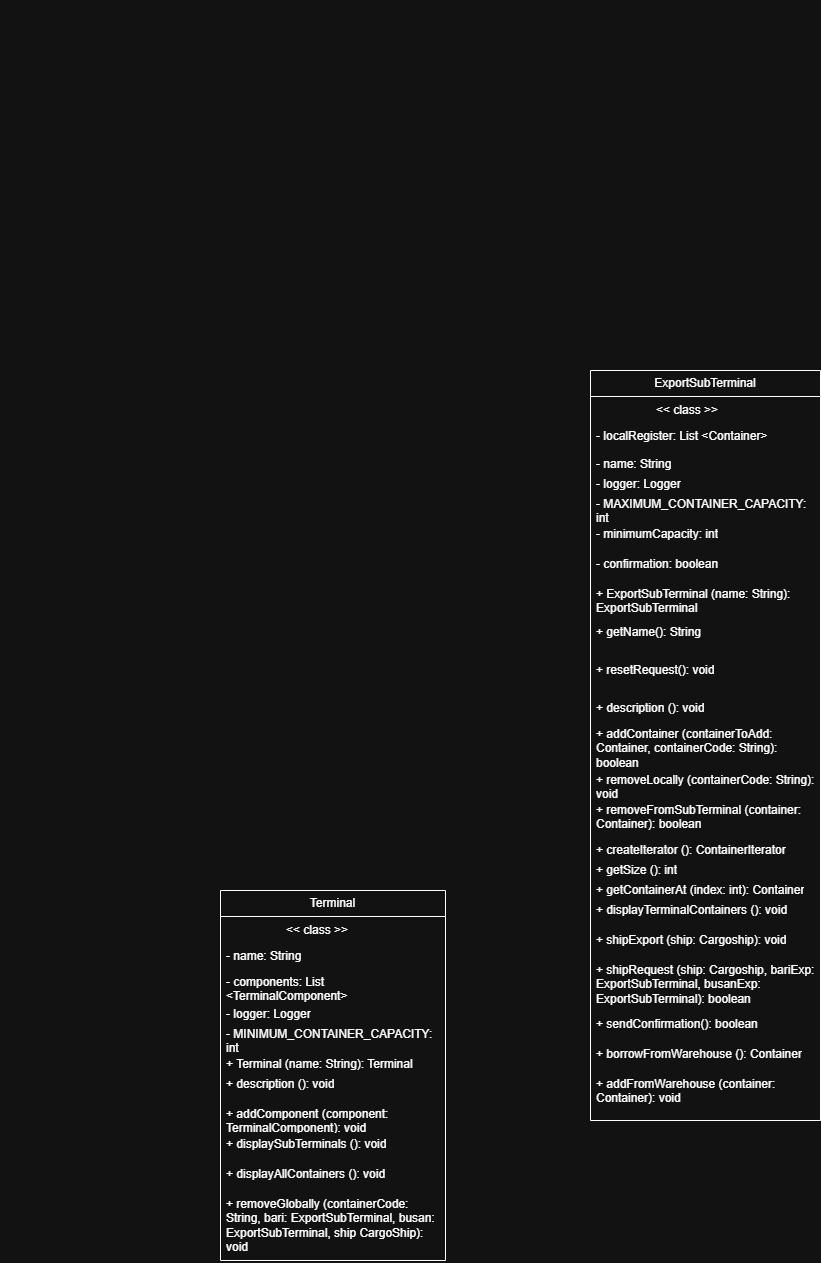

The diagram above was exported from draw.io. Its source (the exported page's mxGraphModel, read from the mxfile embedded in the PNG):
<mxGraphModel dx="697" dy="568" grid="1" gridSize="10" guides="1" tooltips="1" connect="1" arrows="1" fold="1" page="1" pageScale="1" pageWidth="2339" pageHeight="3300" math="0" shadow="0">
  <root>
    <mxCell id="0" />
    <mxCell id="1" parent="0" />
    <mxCell id="pZEXInjFZjCyV2kr3jAC-1" parent="1" style="text;whiteSpace=wrap;html=1;" value="&lt;div style=&quot;color: #6688cc;background-color: #000c18;font-family: Consolas, 'Courier New', monospace;font-weight: normal;font-size: 14px;line-height: 19px;white-space: pre;&quot;&gt;&lt;br&gt;&lt;/div&gt;" vertex="1">
      <mxGeometry height="40" width="30" x="610" y="590" as="geometry" />
    </mxCell>
    <mxCell id="UI3-ia60wXxjepQum_Ov-1" parent="1" style="swimlane;fontStyle=0;childLayout=stackLayout;horizontal=1;startSize=26;fillColor=none;horizontalStack=0;resizeParent=1;resizeParentMax=0;resizeLast=0;collapsible=1;marginBottom=0;whiteSpace=wrap;html=1;" value="ExportSubTerminal" vertex="1">
      <mxGeometry height="750" width="230" x="1200" y="960" as="geometry" />
    </mxCell>
    <mxCell id="UI3-ia60wXxjepQum_Ov-2" parent="UI3-ia60wXxjepQum_Ov-1" style="text;strokeColor=none;fillColor=none;align=left;verticalAlign=top;spacingLeft=4;spacingRight=4;overflow=hidden;rotatable=0;points=[[0,0.5],[1,0.5]];portConstraint=eastwest;whiteSpace=wrap;html=1;" value="&lt;span style=&quot;white-space: pre;&quot;&gt;&#09;&lt;/span&gt;&lt;span style=&quot;white-space: pre;&quot;&gt;&#09;&lt;/span&gt;&amp;nbsp; &amp;lt;&amp;lt; class &amp;gt;&amp;gt;" vertex="1">
      <mxGeometry height="26" width="230" y="26" as="geometry" />
    </mxCell>
    <mxCell id="UI3-ia60wXxjepQum_Ov-3" parent="UI3-ia60wXxjepQum_Ov-1" style="text;strokeColor=none;fillColor=none;align=left;verticalAlign=top;spacingLeft=4;spacingRight=4;overflow=hidden;rotatable=0;points=[[0,0.5],[1,0.5]];portConstraint=eastwest;whiteSpace=wrap;html=1;" value="- localRegister: List &amp;lt;Container&amp;gt;" vertex="1">
      <mxGeometry height="28" width="230" y="52" as="geometry" />
    </mxCell>
    <mxCell id="UI3-ia60wXxjepQum_Ov-4" parent="UI3-ia60wXxjepQum_Ov-1" style="text;strokeColor=none;fillColor=none;align=left;verticalAlign=top;spacingLeft=4;spacingRight=4;overflow=hidden;rotatable=0;points=[[0,0.5],[1,0.5]];portConstraint=eastwest;whiteSpace=wrap;html=1;" value="- name: String" vertex="1">
      <mxGeometry height="20" width="230" y="80" as="geometry" />
    </mxCell>
    <mxCell id="UI3-ia60wXxjepQum_Ov-5" parent="UI3-ia60wXxjepQum_Ov-1" style="text;strokeColor=none;fillColor=none;align=left;verticalAlign=top;spacingLeft=4;spacingRight=4;overflow=hidden;rotatable=0;points=[[0,0.5],[1,0.5]];portConstraint=eastwest;whiteSpace=wrap;html=1;" value="- logger: Logger" vertex="1">
      <mxGeometry height="20" width="230" y="100" as="geometry" />
    </mxCell>
    <mxCell id="UI3-ia60wXxjepQum_Ov-6" parent="UI3-ia60wXxjepQum_Ov-1" style="text;strokeColor=none;fillColor=none;align=left;verticalAlign=top;spacingLeft=4;spacingRight=4;overflow=hidden;rotatable=0;points=[[0,0.5],[1,0.5]];portConstraint=eastwest;whiteSpace=wrap;html=1;" value="- MAXIMUM_CONTAINER_CAPACITY: int" vertex="1">
      <mxGeometry height="30" width="230" y="120" as="geometry" />
    </mxCell>
    <mxCell id="UI3-ia60wXxjepQum_Ov-7" parent="UI3-ia60wXxjepQum_Ov-1" style="text;strokeColor=none;fillColor=none;align=left;verticalAlign=top;spacingLeft=4;spacingRight=4;overflow=hidden;rotatable=0;points=[[0,0.5],[1,0.5]];portConstraint=eastwest;whiteSpace=wrap;html=1;" value="- minimumCapacity: int" vertex="1">
      <mxGeometry height="30" width="230" y="150" as="geometry" />
    </mxCell>
    <mxCell id="UI3-ia60wXxjepQum_Ov-8" parent="UI3-ia60wXxjepQum_Ov-1" style="text;strokeColor=none;fillColor=none;align=left;verticalAlign=top;spacingLeft=4;spacingRight=4;overflow=hidden;rotatable=0;points=[[0,0.5],[1,0.5]];portConstraint=eastwest;whiteSpace=wrap;html=1;" value="- confirmation: boolean" vertex="1">
      <mxGeometry height="30" width="230" y="180" as="geometry" />
    </mxCell>
    <mxCell id="UI3-ia60wXxjepQum_Ov-9" parent="UI3-ia60wXxjepQum_Ov-1" style="text;strokeColor=none;fillColor=none;align=left;verticalAlign=top;spacingLeft=4;spacingRight=4;overflow=hidden;rotatable=0;points=[[0,0.5],[1,0.5]];portConstraint=eastwest;whiteSpace=wrap;html=1;" value="+ ExportSubTerminal (name: String): ExportSubTerminal" vertex="1">
      <mxGeometry height="38" width="230" y="210" as="geometry" />
    </mxCell>
    <mxCell id="UI3-ia60wXxjepQum_Ov-10" parent="UI3-ia60wXxjepQum_Ov-1" style="text;strokeColor=none;fillColor=none;align=left;verticalAlign=top;spacingLeft=4;spacingRight=4;overflow=hidden;rotatable=0;points=[[0,0.5],[1,0.5]];portConstraint=eastwest;whiteSpace=wrap;html=1;" value="+ getName(): String" vertex="1">
      <mxGeometry height="38" width="230" y="248" as="geometry" />
    </mxCell>
    <mxCell id="UI3-ia60wXxjepQum_Ov-11" parent="UI3-ia60wXxjepQum_Ov-1" style="text;strokeColor=none;fillColor=none;align=left;verticalAlign=top;spacingLeft=4;spacingRight=4;overflow=hidden;rotatable=0;points=[[0,0.5],[1,0.5]];portConstraint=eastwest;whiteSpace=wrap;html=1;" value="+ resetRequest(): void" vertex="1">
      <mxGeometry height="38" width="230" y="286" as="geometry" />
    </mxCell>
    <mxCell id="UI3-ia60wXxjepQum_Ov-12" parent="UI3-ia60wXxjepQum_Ov-1" style="text;strokeColor=none;fillColor=none;align=left;verticalAlign=top;spacingLeft=4;spacingRight=4;overflow=hidden;rotatable=0;points=[[0,0.5],[1,0.5]];portConstraint=eastwest;whiteSpace=wrap;html=1;" value="+ description (): void" vertex="1">
      <mxGeometry height="26" width="230" y="324" as="geometry" />
    </mxCell>
    <mxCell id="UI3-ia60wXxjepQum_Ov-13" parent="UI3-ia60wXxjepQum_Ov-1" style="text;strokeColor=none;fillColor=none;align=left;verticalAlign=top;spacingLeft=4;spacingRight=4;overflow=hidden;rotatable=0;points=[[0,0.5],[1,0.5]];portConstraint=eastwest;whiteSpace=wrap;html=1;" value="+ addContainer (containerToAdd: Container, containerCode: String): boolean" vertex="1">
      <mxGeometry height="46" width="230" y="350" as="geometry" />
    </mxCell>
    <mxCell id="UI3-ia60wXxjepQum_Ov-14" parent="UI3-ia60wXxjepQum_Ov-1" style="text;strokeColor=none;fillColor=none;align=left;verticalAlign=top;spacingLeft=4;spacingRight=4;overflow=hidden;rotatable=0;points=[[0,0.5],[1,0.5]];portConstraint=eastwest;whiteSpace=wrap;html=1;" value="+ removeLocally (containerCode: String): void" vertex="1">
      <mxGeometry height="30" width="230" y="396" as="geometry" />
    </mxCell>
    <mxCell id="UI3-ia60wXxjepQum_Ov-15" parent="UI3-ia60wXxjepQum_Ov-1" style="text;strokeColor=none;fillColor=none;align=left;verticalAlign=top;spacingLeft=4;spacingRight=4;overflow=hidden;rotatable=0;points=[[0,0.5],[1,0.5]];portConstraint=eastwest;whiteSpace=wrap;html=1;" value="+ removeFromSubTerminal (container: Container): boolean" vertex="1">
      <mxGeometry height="40" width="230" y="426" as="geometry" />
    </mxCell>
    <mxCell id="UI3-ia60wXxjepQum_Ov-16" parent="UI3-ia60wXxjepQum_Ov-1" style="text;strokeColor=none;fillColor=none;align=left;verticalAlign=top;spacingLeft=4;spacingRight=4;overflow=hidden;rotatable=0;points=[[0,0.5],[1,0.5]];portConstraint=eastwest;whiteSpace=wrap;html=1;" value="+ createIterator (): ContainerIterator" vertex="1">
      <mxGeometry height="20" width="230" y="466" as="geometry" />
    </mxCell>
    <mxCell id="UI3-ia60wXxjepQum_Ov-17" parent="UI3-ia60wXxjepQum_Ov-1" style="text;strokeColor=none;fillColor=none;align=left;verticalAlign=top;spacingLeft=4;spacingRight=4;overflow=hidden;rotatable=0;points=[[0,0.5],[1,0.5]];portConstraint=eastwest;whiteSpace=wrap;html=1;" value="+ getSize (): int" vertex="1">
      <mxGeometry height="20" width="230" y="486" as="geometry" />
    </mxCell>
    <mxCell id="UI3-ia60wXxjepQum_Ov-18" parent="UI3-ia60wXxjepQum_Ov-1" style="text;strokeColor=none;fillColor=none;align=left;verticalAlign=top;spacingLeft=4;spacingRight=4;overflow=hidden;rotatable=0;points=[[0,0.5],[1,0.5]];portConstraint=eastwest;whiteSpace=wrap;html=1;" value="+ getContainerAt (index: int): Container" vertex="1">
      <mxGeometry height="20" width="230" y="506" as="geometry" />
    </mxCell>
    <mxCell id="UI3-ia60wXxjepQum_Ov-19" parent="UI3-ia60wXxjepQum_Ov-1" style="text;strokeColor=none;fillColor=none;align=left;verticalAlign=top;spacingLeft=4;spacingRight=4;overflow=hidden;rotatable=0;points=[[0,0.5],[1,0.5]];portConstraint=eastwest;whiteSpace=wrap;html=1;" value="+ displayTerminalContainers (): void" vertex="1">
      <mxGeometry height="30" width="230" y="526" as="geometry" />
    </mxCell>
    <mxCell id="UI3-ia60wXxjepQum_Ov-20" parent="UI3-ia60wXxjepQum_Ov-1" style="text;strokeColor=none;fillColor=none;align=left;verticalAlign=top;spacingLeft=4;spacingRight=4;overflow=hidden;rotatable=0;points=[[0,0.5],[1,0.5]];portConstraint=eastwest;whiteSpace=wrap;html=1;" value="+ shipExport (ship: Cargoship): void" vertex="1">
      <mxGeometry height="30" width="230" y="556" as="geometry" />
    </mxCell>
    <mxCell id="UI3-ia60wXxjepQum_Ov-21" parent="UI3-ia60wXxjepQum_Ov-1" style="text;strokeColor=none;fillColor=none;align=left;verticalAlign=top;spacingLeft=4;spacingRight=4;overflow=hidden;rotatable=0;points=[[0,0.5],[1,0.5]];portConstraint=eastwest;whiteSpace=wrap;html=1;" value="+ shipRequest (ship: Cargoship, bariExp: ExportSubTerminal, busanExp: ExportSubTerminal): boolean" vertex="1">
      <mxGeometry height="54" width="230" y="586" as="geometry" />
    </mxCell>
    <mxCell id="UI3-ia60wXxjepQum_Ov-22" parent="UI3-ia60wXxjepQum_Ov-1" style="text;strokeColor=none;fillColor=none;align=left;verticalAlign=top;spacingLeft=4;spacingRight=4;overflow=hidden;rotatable=0;points=[[0,0.5],[1,0.5]];portConstraint=eastwest;whiteSpace=wrap;html=1;" value="+ sendConfirmation(): boolean" vertex="1">
      <mxGeometry height="30" width="230" y="640" as="geometry" />
    </mxCell>
    <mxCell id="UI3-ia60wXxjepQum_Ov-23" parent="UI3-ia60wXxjepQum_Ov-1" style="text;strokeColor=none;fillColor=none;align=left;verticalAlign=top;spacingLeft=4;spacingRight=4;overflow=hidden;rotatable=0;points=[[0,0.5],[1,0.5]];portConstraint=eastwest;whiteSpace=wrap;html=1;" value="+ borrowFromWarehouse (): Container" vertex="1">
      <mxGeometry height="30" width="230" y="670" as="geometry" />
    </mxCell>
    <mxCell id="UI3-ia60wXxjepQum_Ov-24" parent="UI3-ia60wXxjepQum_Ov-1" style="text;strokeColor=none;fillColor=none;align=left;verticalAlign=top;spacingLeft=4;spacingRight=4;overflow=hidden;rotatable=0;points=[[0,0.5],[1,0.5]];portConstraint=eastwest;whiteSpace=wrap;html=1;" value="+ addFromWarehouse (container: Container): void" vertex="1">
      <mxGeometry height="50" width="230" y="700" as="geometry" />
    </mxCell>
    <mxCell id="SDZ-gmwtiYjO8V14pgGl-1" parent="1" style="swimlane;fontStyle=0;childLayout=stackLayout;horizontal=1;startSize=26;fillColor=none;horizontalStack=0;resizeParent=1;resizeParentMax=0;resizeLast=0;collapsible=1;marginBottom=0;whiteSpace=wrap;html=1;" value="Terminal" vertex="1">
      <mxGeometry height="370" width="225" x="830" y="1480" as="geometry" />
    </mxCell>
    <mxCell id="SDZ-gmwtiYjO8V14pgGl-2" parent="SDZ-gmwtiYjO8V14pgGl-1" style="text;strokeColor=none;fillColor=none;align=left;verticalAlign=top;spacingLeft=4;spacingRight=4;overflow=hidden;rotatable=0;points=[[0,0.5],[1,0.5]];portConstraint=eastwest;whiteSpace=wrap;html=1;" value="&lt;span style=&quot;white-space: pre;&quot;&gt;&#09;&lt;/span&gt;&lt;span style=&quot;white-space: pre;&quot;&gt;&#09;&lt;/span&gt;&amp;nbsp; &amp;lt;&amp;lt; class &amp;gt;&amp;gt;" vertex="1">
      <mxGeometry height="26" width="225" y="26" as="geometry" />
    </mxCell>
    <mxCell id="SDZ-gmwtiYjO8V14pgGl-3" parent="SDZ-gmwtiYjO8V14pgGl-1" style="text;strokeColor=none;fillColor=none;align=left;verticalAlign=top;spacingLeft=4;spacingRight=4;overflow=hidden;rotatable=0;points=[[0,0.5],[1,0.5]];portConstraint=eastwest;whiteSpace=wrap;html=1;" value="- name: String" vertex="1">
      <mxGeometry height="26" width="225" y="52" as="geometry" />
    </mxCell>
    <mxCell id="SDZ-gmwtiYjO8V14pgGl-4" parent="SDZ-gmwtiYjO8V14pgGl-1" style="text;strokeColor=none;fillColor=none;align=left;verticalAlign=top;spacingLeft=4;spacingRight=4;overflow=hidden;rotatable=0;points=[[0,0.5],[1,0.5]];portConstraint=eastwest;whiteSpace=wrap;html=1;" value="- components: List &amp;lt;TerminalComponent&amp;gt;" vertex="1">
      <mxGeometry height="32" width="225" y="78" as="geometry" />
    </mxCell>
    <mxCell id="SDZ-gmwtiYjO8V14pgGl-5" parent="SDZ-gmwtiYjO8V14pgGl-1" style="text;strokeColor=none;fillColor=none;align=left;verticalAlign=top;spacingLeft=4;spacingRight=4;overflow=hidden;rotatable=0;points=[[0,0.5],[1,0.5]];portConstraint=eastwest;whiteSpace=wrap;html=1;" value="- logger: Logger" vertex="1">
      <mxGeometry height="20" width="225" y="110" as="geometry" />
    </mxCell>
    <mxCell id="SDZ-gmwtiYjO8V14pgGl-6" parent="SDZ-gmwtiYjO8V14pgGl-1" style="text;strokeColor=none;fillColor=none;align=left;verticalAlign=top;spacingLeft=4;spacingRight=4;overflow=hidden;rotatable=0;points=[[0,0.5],[1,0.5]];portConstraint=eastwest;whiteSpace=wrap;html=1;" value="- MINIMUM_CONTAINER_CAPACITY: int" vertex="1">
      <mxGeometry height="30" width="225" y="130" as="geometry" />
    </mxCell>
    <mxCell id="SDZ-gmwtiYjO8V14pgGl-7" parent="SDZ-gmwtiYjO8V14pgGl-1" style="text;strokeColor=none;fillColor=none;align=left;verticalAlign=top;spacingLeft=4;spacingRight=4;overflow=hidden;rotatable=0;points=[[0,0.5],[1,0.5]];portConstraint=eastwest;whiteSpace=wrap;html=1;" value="+ Terminal (name: String): Terminal" vertex="1">
      <mxGeometry height="20" width="225" y="160" as="geometry" />
    </mxCell>
    <mxCell id="SDZ-gmwtiYjO8V14pgGl-8" parent="SDZ-gmwtiYjO8V14pgGl-1" style="text;strokeColor=none;fillColor=none;align=left;verticalAlign=top;spacingLeft=4;spacingRight=4;overflow=hidden;rotatable=0;points=[[0,0.5],[1,0.5]];portConstraint=eastwest;whiteSpace=wrap;html=1;" value="+ description (): void" vertex="1">
      <mxGeometry height="30" width="225" y="180" as="geometry" />
    </mxCell>
    <mxCell id="SDZ-gmwtiYjO8V14pgGl-9" parent="SDZ-gmwtiYjO8V14pgGl-1" style="text;strokeColor=none;fillColor=none;align=left;verticalAlign=top;spacingLeft=4;spacingRight=4;overflow=hidden;rotatable=0;points=[[0,0.5],[1,0.5]];portConstraint=eastwest;whiteSpace=wrap;html=1;" value="+ addComponent (component: TerminalComponent): void" vertex="1">
      <mxGeometry height="30" width="225" y="210" as="geometry" />
    </mxCell>
    <mxCell id="SDZ-gmwtiYjO8V14pgGl-10" parent="SDZ-gmwtiYjO8V14pgGl-1" style="text;strokeColor=none;fillColor=none;align=left;verticalAlign=top;spacingLeft=4;spacingRight=4;overflow=hidden;rotatable=0;points=[[0,0.5],[1,0.5]];portConstraint=eastwest;whiteSpace=wrap;html=1;" value="+ displaySubTerminals (): void" vertex="1">
      <mxGeometry height="30" width="225" y="240" as="geometry" />
    </mxCell>
    <mxCell id="SDZ-gmwtiYjO8V14pgGl-11" parent="SDZ-gmwtiYjO8V14pgGl-1" style="text;strokeColor=none;fillColor=none;align=left;verticalAlign=top;spacingLeft=4;spacingRight=4;overflow=hidden;rotatable=0;points=[[0,0.5],[1,0.5]];portConstraint=eastwest;whiteSpace=wrap;html=1;" value="+ displayAllContainers (): void" vertex="1">
      <mxGeometry height="30" width="225" y="270" as="geometry" />
    </mxCell>
    <mxCell id="SDZ-gmwtiYjO8V14pgGl-12" parent="SDZ-gmwtiYjO8V14pgGl-1" style="text;strokeColor=none;fillColor=none;align=left;verticalAlign=top;spacingLeft=4;spacingRight=4;overflow=hidden;rotatable=0;points=[[0,0.5],[1,0.5]];portConstraint=eastwest;whiteSpace=wrap;html=1;" value="+ removeGlobally (containerCode: String, bari: ExportSubTerminal, busan: ExportSubTerminal, ship CargoShip): void" vertex="1">
      <mxGeometry height="70" width="225" y="300" as="geometry" />
    </mxCell>
  </root>
</mxGraphModel>